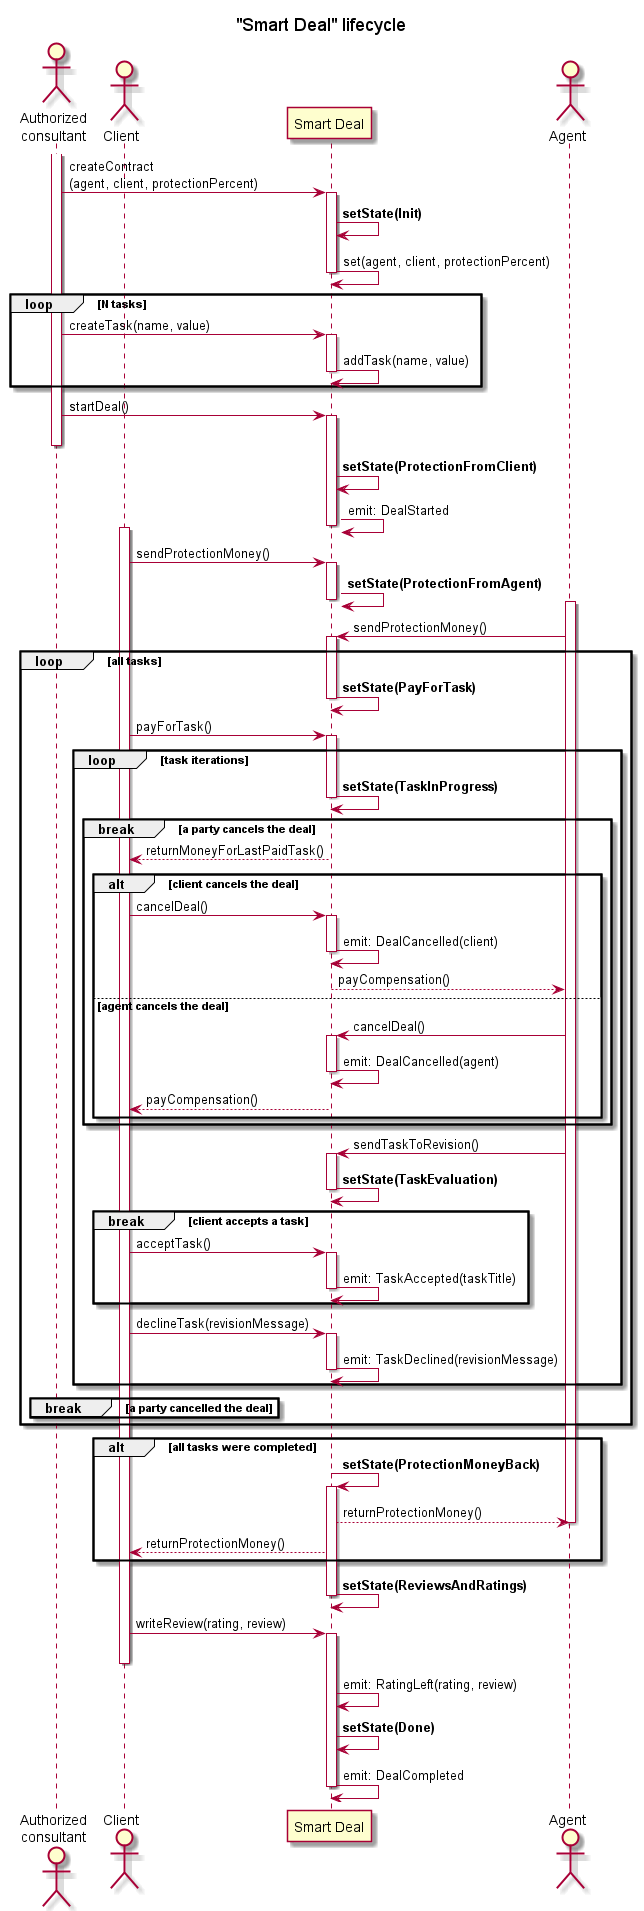

The diagram above was rendered by PlantUML. Its source (embedded in the PNG):
@startuml

Title "Smart Deal" lifecycle

actor "Authorized\nconsultant" as AC
actor Client as C
participant "Smart Deal" as S
actor Agent as A

activate AC
AC -> S++: createContract \n(agent, client, protectionPercent)

S -> S: **setState(Init)**
S -> S--: set(agent, client, protectionPercent)
loop N tasks
    AC -> S++: createTask(name, value)
    S -> S--: addTask(name, value)
end

AC -> S++: startDeal()
deactivate AC

S -> S: **setState(ProtectionFromClient)**
S -> S--: emit: DealStarted

activate C
C -> S++: sendProtectionMoney()

S -> S--: **setState(ProtectionFromAgent)**
activate A
A -> S++: sendProtectionMoney()

loop all tasks
    S -> S--: **setState(PayForTask)**
    C -> S++: payForTask()

    loop task iterations
        S -> S--: **setState(TaskInProgress)**

        break a party cancels the deal
            S --> C: returnMoneyForLastPaidTask()

            alt client cancels the deal
                C -> S++: cancelDeal()
                S -> S--: emit: DealCancelled(client)
                S --> A: payCompensation()
            else agent cancels the deal
                A -> S++: cancelDeal()
                S -> S--: emit: DealCancelled(agent)
                S --> C: payCompensation()
            end
        end

        A -> S++: sendTaskToRevision()

        S -> S--: **setState(TaskEvaluation)**

        break client accepts a task
            C -> S++: acceptTask()
            S -> S--: emit: TaskAccepted(taskTitle)
        end

        C -> S++: declineTask(revisionMessage)
        S -> S--: emit: TaskDeclined(revisionMessage)
    end

    break a party cancelled the deal
    end
end

alt all tasks were completed
    S -> S++: **setState(ProtectionMoneyBack)**
    S --> A: returnProtectionMoney()
    deactivate A
    S --> C: returnProtectionMoney()
end

S -> S--: **setState(ReviewsAndRatings)**
C -> S++: writeReview(rating, review)
deactivate C
S -> S: emit: RatingLeft(rating, review)

S -> S: **setState(Done)**
S -> S--: emit: DealCompleted

@enduml